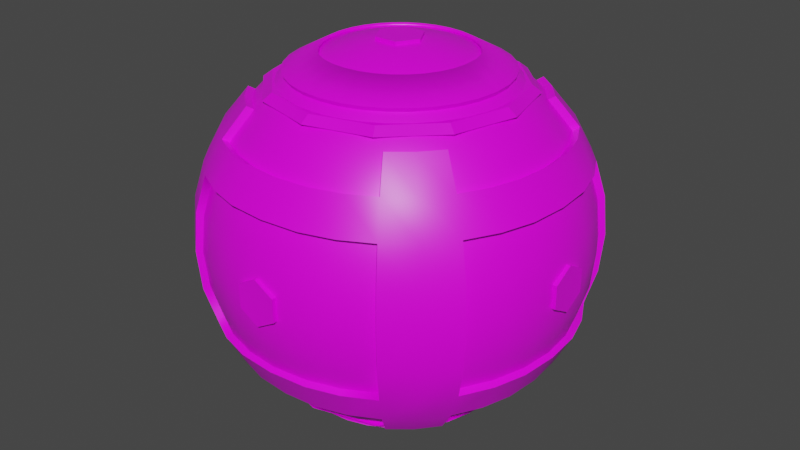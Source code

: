 # Source: ball.blend  (saved by Blender 2.93.21; exported with 4.5.12 LTS)
import bpy
from mathutils import Matrix  # noqa: F401  (used for matrix-valued properties, if any)

bpy.ops.wm.read_factory_settings(use_empty=True)
scene = bpy.context.scene
scene.name = 'Scene'

# ---- collections
col_collection = bpy.data.collections.new('Collection'); scene.collection.children.link(col_collection)

# ---- images (referenced by path relative to the original .blend; pixels are not part of the script)
import os
ASSET_DIR = os.environ.get("B2B_ASSET_DIR", "")  # directory of the original .blend (textures are referenced by path, not embedded)
HERE = os.path.dirname(os.path.abspath(__file__))  # packed textures are extracted next to this script under _unpacked/

def load_image(name, relpath, width, height, colorspace="sRGB"):
    """Load a texture the original file referenced (path relative to the .blend, or extracted next to this script)."""
    p = next((c for c in (os.path.join(HERE, relpath), os.path.join(ASSET_DIR, relpath)) if relpath and os.path.exists(c)), "")
    if p:
        img = bpy.data.images.load(p, check_existing=True)
        img.name = name
    else:  # same state as the original file: an image datablock whose file is absent (Cycles renders it pink)
        img = bpy.data.images.new(name, width, height)
        img.source = "FILE"
        img.filepath = "//" + (relpath or name)
    img.colorspace_settings.name = colorspace
    return img
img_uber_albedo_png = load_image('uber_albedo.png', 'uber_albedo.png', 1024, 1024, 'sRGB')

# ---- materials (node trees are filled in below, after node groups)
mat_material = bpy.data.materials.new('Material')
mat_material.alpha_threshold = 0.0
mat_material.use_transparent_shadow = False
mat_material.line_color = (0.0, 0.0, 0.0, 1.0)

# ---- material node trees
mat_material.use_nodes = True; mat_material.node_tree.nodes.clear()
_N = mat_material.node_tree.nodes; _L = mat_material.node_tree.links
n0 = _N.new('ShaderNodeOutputMaterial'); n0.name = 'Material Output'; n0.location = (300, 300)
n1 = _N.new('ShaderNodeBsdfPrincipled'); n1.name = 'Principled BSDF'; n1.location = (10, 300)
n1.distribution = 'GGX'
n1.subsurface_method = 'BURLEY'
n1.inputs[2].default_value = 0.4
n1.inputs[3].default_value = 1.45
n1.inputs[27].default_value = (0.0, 0.0, 0.0, 1.0)
n1.inputs[28].default_value = 1.0
n2 = _N.new('ShaderNodeTexImage'); n2.name = 'Image Texture'; n2.location = (-280, 280)
n2.image = img_uber_albedo_png
_L.new(n1.outputs[0], n0.inputs[0])
_L.new(n2.outputs[0], n1.inputs[0])
n0.is_active_output = True

# ---- world
world_world = bpy.data.worlds.new('World'); scene.world = world_world
world_world.use_nodes = True; world_world.node_tree.nodes.clear()
_N = world_world.node_tree.nodes; _L = world_world.node_tree.links
n0 = _N.new('ShaderNodeOutputWorld'); n0.name = 'World Output'; n0.location = (300, 300)
n1 = _N.new('ShaderNodeBackground'); n1.name = 'Background'; n1.location = (10, 300)
n1.inputs[0].default_value = (0.05088, 0.05088, 0.05088, 1.0)
_L.new(n1.outputs[0], n0.inputs[0])
n0.is_active_output = True
world_world.color = (0.05088, 0.05088, 0.05088)
world_world.use_sun_shadow = False
world_world.sun_shadow_jitter_overblur = 0.0

# ---- meshes
me_sphere = bpy.data.meshes.new('Sphere')
me_sphere.from_pydata([(-8.105e-07, -3.0, -1.311e-07), (-2.293e-07, -2.942, -0.5853), (-3.634e-07, -2.772, -1.148), (-1.399e-07, -2.494, -1.667), (1.283e-07, -2.121, -2.121), (-2.07e-07, -1.667, -2.494), (-5.816e-09, -1.148, -2.772), (-1.699e-08, -0.5853, -2.942), (-0.5853, -2.942, -1.311e-07), (-0.574, -2.886, -0.5853), (-0.5407, -2.718, -1.148), (-0.4866, -2.446, -1.667), (-0.4138, -2.081, -2.121), (-0.3252, -1.635, -2.494), (-0.224, -1.126, -2.772), (-0.1142, -0.574, -2.942), (-1.148, -2.772, -1.311e-07), (-1.126, -2.718, -0.5853), (-1.061, -2.561, -1.148), (-0.9546, -2.305, -1.667), (-0.8118, -1.96, -2.121), (-0.6378, -1.54, -2.494), (-0.4393, -1.061, -2.772), (-0.224, -0.5407, -2.942), (-1.667, -2.494, -1.311e-07), (-1.635, -2.446, -0.5853), (-1.54, -2.305, -1.148), (-1.386, -2.074, -1.667), (-1.179, -1.764, -2.121), (-0.926, -1.386, -2.494), (-0.6378, -0.9546, -2.772), (-0.3252, -0.4866, -2.942), (-2.121, -2.121, -1.311e-07), (-2.081, -2.081, -0.5853), (-1.96, -1.96, -1.148), (-1.764, -1.764, -1.667), (-1.5, -1.5, -2.121), (-1.179, -1.179, -2.494), (-0.8118, -0.8118, -2.772), (-0.4138, -0.4138, -2.942), (-2.494, -1.667, -1.311e-07), (-2.446, -1.635, -0.5853), (-2.305, -1.54, -1.148), (-2.074, -1.386, -1.667), (-1.764, -1.179, -2.121), (-1.386, -0.926, -2.494), (-0.9546, -0.6378, -2.772), (-0.4866, -0.3252, -2.942), (-2.772, -1.148, -1.311e-07), (-2.718, -1.126, -0.5853), (-2.561, -1.061, -1.148), (-2.305, -0.9546, -1.667), (-1.96, -0.8118, -2.121), (-1.54, -0.6378, -2.494), (-1.061, -0.4393, -2.772), (-0.5407, -0.224, -2.942), (-2.942, -0.5853, -1.311e-07), (-2.886, -0.574, -0.5853), (-2.718, -0.5407, -1.148), (-2.446, -0.4866, -1.667), (-2.081, -0.4138, -2.121), (-1.635, -0.3252, -2.494), (-1.126, -0.224, -2.772), (-0.574, -0.1142, -2.942), (-3.0, 1.207e-06, -1.311e-07), (-2.942, 2.686e-07, -0.5853), (-2.772, 4.027e-07, -1.148), (-2.494, -4.437e-08, -1.667), (-2.121, -2.232e-07, -2.121), (-1.667, 6.739e-08, -2.494), (-1.148, -1.338e-07, -2.772), (-0.5853, -1.561e-07, -2.942), (-1.228e-08, -2.122e-07, -3.0), (-3.634e-07, -2.772, -1.148), (-1.399e-07, -2.494, -1.667), (-0.5407, -2.718, -1.148), (-0.4866, -2.446, -1.667), (-1.061, -2.561, -1.148), (-0.9546, -2.305, -1.667), (-1.667, -2.494, -1.311e-07), (-1.635, -2.446, -0.5853), (-1.54, -2.305, -1.148), (-1.386, -2.074, -1.667), (-1.179, -1.764, -2.121), (-2.121, -2.121, -1.311e-07), (-2.081, -2.081, -0.5853), (-1.96, -1.96, -1.148), (-1.764, -1.764, -1.667), (-1.5, -1.5, -2.121), (-2.494, -1.667, -1.311e-07), (-2.446, -1.635, -0.5853), (-2.305, -1.54, -1.148), (-2.074, -1.386, -1.667), (-1.764, -1.179, -2.121), (-2.561, -1.061, -1.148), (-2.305, -0.9546, -1.667), (-2.718, -0.5407, -1.148), (-2.446, -0.4866, -1.667), (-2.772, 4.027e-07, -1.148), (-2.494, -4.437e-08, -1.667), (0.0, -2.845, -1.199), (0.0, -2.568, -1.718), (-0.614, -2.792, -1.199), (-0.5599, -2.52, -1.718), (-1.134, -2.634, -1.199), (-1.028, -2.378, -1.718), (-1.74, -2.568, 0.0), (-1.708, -2.52, -0.6362), (-1.613, -2.378, -1.199), (-1.459, -2.147, -1.718), (-1.252, -1.837, -2.172), (-2.195, -2.195, 0.0), (-2.154, -2.154, -0.6362), (-2.033, -2.033, -1.199), (-1.837, -1.837, -1.718), (-1.573, -1.573, -2.172), (-2.568, -1.74, 0.0), (-2.52, -1.708, -0.6362), (-2.378, -1.613, -1.199), (-2.147, -1.459, -1.718), (-1.837, -1.252, -2.172), (-2.634, -1.134, -1.199), (-2.378, -1.028, -1.718), (-2.792, -0.614, -1.199), (-2.52, -0.5599, -1.718), (-2.568, 0.0, -1.718), (-2.845, 0.0, -1.199), (-2.07e-07, -1.667, -2.494), (-5.816e-09, -1.148, -2.772), (-0.3252, -1.635, -2.494), (-0.224, -1.126, -2.772), (-0.6378, -1.54, -2.494), (-0.4393, -1.061, -2.772), (-0.926, -1.386, -2.494), (-0.6378, -0.9546, -2.772), (-1.179, -1.179, -2.494), (-0.8118, -0.8118, -2.772), (-1.386, -0.926, -2.494), (-0.9546, -0.6378, -2.772), (-1.54, -0.6378, -2.494), (-1.061, -0.4393, -2.772), (-1.635, -0.3252, -2.494), (-1.126, -0.224, -2.772), (-1.667, 6.739e-08, -2.494), (-1.148, -1.338e-07, -2.772), (0.0, -1.687, -2.554), (0.0, -1.168, -2.831), (-0.3456, -1.655, -2.554), (-0.2444, -1.146, -2.831), (-0.6583, -1.56, -2.554), (-0.4598, -1.081, -2.831), (-0.9464, -1.406, -2.554), (-0.6583, -0.975, -2.831), (-1.199, -1.199, -2.554), (-0.8322, -0.8322, -2.831), (-1.406, -0.9464, -2.554), (-0.975, -0.6583, -2.831), (-1.56, -0.6583, -2.554), (-1.081, -0.4598, -2.831), (-1.655, -0.3456, -2.554), (-1.146, -0.2444, -2.831), (-1.168, 0.0, -2.831), (-1.687, 0.0, -2.554)], [], [(6, 5, 13, 14), (7, 6, 14, 15), (72, 7, 15), (1, 0, 8, 9), (2, 1, 9, 10), (3, 2, 10, 11), (4, 3, 11, 12), (5, 4, 12, 13), (10, 9, 17, 18), (11, 10, 18, 19), (12, 11, 19, 20), (13, 12, 20, 21), (14, 13, 21, 22), (15, 14, 22, 23), (72, 15, 23), (9, 8, 16, 17), (22, 21, 29, 30), (23, 22, 30, 31), (72, 23, 31), (17, 16, 24, 25), (18, 17, 25, 26), (19, 18, 26, 27), (20, 19, 27, 28), (21, 20, 28, 29), (27, 26, 34, 35), (28, 27, 35, 36), (29, 28, 36, 37), (30, 29, 37, 38), (31, 30, 38, 39), (72, 31, 39), (25, 24, 32, 33), (26, 25, 33, 34), (39, 38, 46, 47), (72, 39, 47), (33, 32, 40, 41), (34, 33, 41, 42), (35, 34, 42, 43), (36, 35, 43, 44), (37, 36, 44, 45), (38, 37, 45, 46), (43, 42, 50, 51), (44, 43, 51, 52), (45, 44, 52, 53), (46, 45, 53, 54), (47, 46, 54, 55), (72, 47, 55), (41, 40, 48, 49), (42, 41, 49, 50), (55, 54, 62, 63), (72, 55, 63), (49, 48, 56, 57), (50, 49, 57, 58), (51, 50, 58, 59), (52, 51, 59, 60), (53, 52, 60, 61), (54, 53, 61, 62), (60, 59, 67, 68), (61, 60, 68, 69), (62, 61, 69, 70), (63, 62, 70, 71), (72, 63, 71), (57, 56, 64, 65), (58, 57, 65, 66), (59, 58, 66, 67), (74, 76, 75, 73), (76, 78, 77, 75), (78, 82, 81, 77), (82, 87, 86, 81), (83, 88, 87, 82), (80, 85, 84, 79), (81, 86, 85, 80), (85, 90, 89, 84), (86, 91, 90, 85), (87, 92, 91, 86), (88, 93, 92, 87), (92, 95, 94, 91), (95, 97, 96, 94), (97, 99, 98, 96), (101, 100, 102, 103), (103, 102, 104, 105), (105, 104, 108, 109), (109, 108, 113, 114), (110, 109, 114, 115), (107, 106, 111, 112), (108, 107, 112, 113), (112, 111, 116, 117), (113, 112, 117, 118), (114, 113, 118, 119), (115, 114, 119, 120), (119, 118, 121, 122), (122, 121, 123, 124), (124, 123, 126, 125), (90, 91, 118, 117), (99, 97, 124, 125), (96, 98, 126, 123), (73, 75, 102, 100), (95, 92, 119, 122), (83, 82, 109, 110), (92, 93, 120, 119), (76, 74, 101, 103), (91, 94, 121, 118), (77, 81, 108, 104), (88, 83, 110, 115), (82, 78, 105, 109), (75, 77, 104, 102), (94, 96, 123, 121), (78, 76, 103, 105), (97, 95, 122, 124), (80, 79, 106, 107), (89, 90, 117, 116), (93, 88, 115, 120), (81, 80, 107, 108), (128, 130, 129, 127), (130, 132, 131, 129), (132, 134, 133, 131), (134, 136, 135, 133), (136, 138, 137, 135), (138, 140, 139, 137), (140, 142, 141, 139), (142, 144, 143, 141), (146, 145, 147, 148), (148, 147, 149, 150), (150, 149, 151, 152), (152, 151, 153, 154), (154, 153, 155, 156), (156, 155, 157, 158), (158, 157, 159, 160), (160, 159, 162, 161), (131, 133, 151, 149), (144, 142, 160, 161), (130, 128, 146, 148), (137, 139, 157, 155), (127, 129, 147, 145), (140, 138, 156, 158), (133, 135, 153, 151), (136, 134, 152, 154), (129, 131, 149, 147), (142, 140, 158, 160), (132, 130, 148, 150), (139, 141, 159, 157), (138, 136, 154, 156), (135, 137, 155, 153), (134, 132, 150, 152), (141, 143, 162, 159)])
me_sphere.polygons.foreach_set('use_smooth', [True] * 144)
_k = set([(73, 75), (74, 76), (75, 77), (76, 78), (77, 81), (78, 82), (79, 80), (80, 81), (82, 83), (82, 109), (83, 88), (83, 110), (88, 93), (89, 90), (90, 91), (91, 94), (91, 118), (92, 93), (92, 95), (92, 119), (93, 120), (94, 96), (95, 97), (96, 98), (97, 99), (100, 102), (101, 103), (102, 104), (103, 105), (104, 108), (105, 109), (106, 107), (107, 108), (109, 110), (110, 115), (115, 120), (116, 117), (117, 118), (118, 121), (119, 120), (119, 122), (121, 123), (122, 124), (123, 126), (124, 125), (127, 129), (129, 131), (131, 133), (133, 135), (135, 137), (137, 139), (139, 141), (141, 143), (145, 147), (147, 149), (149, 151), (151, 153), (153, 155), (155, 157), (157, 159), (159, 162)])
me_sphere.attributes.new('sharp_edge', 'BOOLEAN', 'EDGE').data.foreach_set('value', [ (min(e.vertices), max(e.vertices)) in _k for e in me_sphere.edges])
_uv = me_sphere.uv_layers.new(name='UVMap')
_uv.uv.foreach_set('vector', [0.00446, 0.9728, 0.00446, 0.9728, 0.004463, 0.9728, 0.004463, 0.9728, 0.00446, 0.9728, 0.00446, 0.9728, 0.004463, 0.9728, 0.004463, 0.9728, 0.004462, 0.9728, 0.00446, 0.9728, 0.004463, 0.9728, 0.00446, 0.9728, 0.00446, 0.9728, 0.004463, 0.9728, 0.004463, 0.9728, 0.00446, 0.9728, 0.00446, 0.9728, 0.004463, 0.9728, 0.004463, 0.9728, 0.00446, 0.9728, 0.00446, 0.9728, 0.004463, 0.9728, 0.004463, 0.9728, 0.00446, 0.9728, 0.00446, 0.9728, 0.004463, 0.9728, 0.004463, 0.9728, 0.00446, 0.9728, 0.00446, 0.9728, 0.004463, 0.9728, 0.004463, 0.9728, 0.004463, 0.9728, 0.004463, 0.9728, 0.004466, 0.9728, 0.004466, 0.9728, 0.004463, 0.9728, 0.004463, 0.9728, 0.004466, 0.9728, 0.004466, 0.9728, 0.004463, 0.9728, 0.004463, 0.9728, 0.004466, 0.9728, 0.004466, 0.9728, 0.004463, 0.9728, 0.004463, 0.9728, 0.004466, 0.9728, 0.004466, 0.9728, 0.004463, 0.9728, 0.004463, 0.9728, 0.004466, 0.9728, 0.004466, 0.9728, 0.004463, 0.9728, 0.004463, 0.9728, 0.004466, 0.9728, 0.004466, 0.9728, 0.004464, 0.9728, 0.004463, 0.9728, 0.004466, 0.9728, 0.004463, 0.9728, 0.004463, 0.9728, 0.004466, 0.9728, 0.004466, 0.9728, 0.004466, 0.9728, 0.004466, 0.9728, 0.004469, 0.9728, 0.004469, 0.9728, 0.004466, 0.9728, 0.004466, 0.9728, 0.004469, 0.9728, 0.004469, 0.9728, 0.004467, 0.9728, 0.004466, 0.9728, 0.004469, 0.9728, 0.004466, 0.9728, 0.004466, 0.9728, 0.004469, 0.9728, 0.004469, 0.9728, 0.004466, 0.9728, 0.004466, 0.9728, 0.004469, 0.9728, 0.004469, 0.9728, 0.004466, 0.9728, 0.004466, 0.9728, 0.004469, 0.9728, 0.004469, 0.9728, 0.004466, 0.9728, 0.004466, 0.9728, 0.004469, 0.9728, 0.004469, 0.9728, 0.004466, 0.9728, 0.004466, 0.9728, 0.004469, 0.9728, 0.004469, 0.9728, 0.004469, 0.9728, 0.004469, 0.9728, 0.004472, 0.9728, 0.004472, 0.9728, 0.004469, 0.9728, 0.004469, 0.9728, 0.004472, 0.9728, 0.004472, 0.9728, 0.004469, 0.9728, 0.004469, 0.9728, 0.004472, 0.9728, 0.004472, 0.9728, 0.004469, 0.9728, 0.004469, 0.9728, 0.004472, 0.9728, 0.004472, 0.9728, 0.004469, 0.9728, 0.004469, 0.9728, 0.004472, 0.9728, 0.004472, 0.9728, 0.00447, 0.9728, 0.004469, 0.9728, 0.004472, 0.9728, 0.004469, 0.9728, 0.004469, 0.9728, 0.004472, 0.9728, 0.004472, 0.9728, 0.004469, 0.9728, 0.004469, 0.9728, 0.004472, 0.9728, 0.004472, 0.9728, 0.004472, 0.9728, 0.004472, 0.9728, 0.004474, 0.9728, 0.004474, 0.9728, 0.004473, 0.9728, 0.004472, 0.9728, 0.004474, 0.9728, 0.004472, 0.9728, 0.004472, 0.9728, 0.004474, 0.9728, 0.004474, 0.9728, 0.004472, 0.9728, 0.004472, 0.9728, 0.004474, 0.9728, 0.004474, 0.9728, 0.004472, 0.9728, 0.004472, 0.9728, 0.004474, 0.9728, 0.004474, 0.9728, 0.004472, 0.9728, 0.004472, 0.9728, 0.004474, 0.9728, 0.004474, 0.9728, 0.004472, 0.9728, 0.004472, 0.9728, 0.004474, 0.9728, 0.004474, 0.9728, 0.004472, 0.9728, 0.004472, 0.9728, 0.004474, 0.9728, 0.004474, 0.9728, 0.004474, 0.9728, 0.004474, 0.9728, 0.004477, 0.9728, 0.004477, 0.9728, 0.004474, 0.9728, 0.004474, 0.9728, 0.004477, 0.9728, 0.004477, 0.9728, 0.004474, 0.9728, 0.004474, 0.9728, 0.004477, 0.9728, 0.004477, 0.9728, 0.004474, 0.9728, 0.004474, 0.9728, 0.004477, 0.9728, 0.004477, 0.9728, 0.004474, 0.9728, 0.004474, 0.9728, 0.004477, 0.9728, 0.004477, 0.9728, 0.004476, 0.9728, 0.004474, 0.9728, 0.004477, 0.9728, 0.004474, 0.9728, 0.004474, 0.9728, 0.004477, 0.9728, 0.004477, 0.9728, 0.004474, 0.9728, 0.004474, 0.9728, 0.004477, 0.9728, 0.004477, 0.9728, 0.004477, 0.9728, 0.004477, 0.9728, 0.00448, 0.9728, 0.00448, 0.9728, 0.004479, 0.9728, 0.004477, 0.9728, 0.00448, 0.9728, 0.004477, 0.9728, 0.004477, 0.9728, 0.00448, 0.9728, 0.00448, 0.9728, 0.004477, 0.9728, 0.004477, 0.9728, 0.00448, 0.9728, 0.00448, 0.9728, 0.004477, 0.9728, 0.004477, 0.9728, 0.00448, 0.9728, 0.00448, 0.9728, 0.004477, 0.9728, 0.004477, 0.9728, 0.00448, 0.9728, 0.00448, 0.9728, 0.004477, 0.9728, 0.004477, 0.9728, 0.00448, 0.9728, 0.00448, 0.9728, 0.004477, 0.9728, 0.004477, 0.9728, 0.00448, 0.9728, 0.00448, 0.9728, 0.00448, 0.9728, 0.00448, 0.9728, 0.004483, 0.9728, 0.004483, 0.9728, 0.00448, 0.9728, 0.00448, 0.9728, 0.004483, 0.9728, 0.004483, 0.9728, 0.00448, 0.9728, 0.00448, 0.9728, 0.004483, 0.9728, 0.004483, 0.9728, 0.00448, 0.9728, 0.00448, 0.9728, 0.004483, 0.9728, 0.004483, 0.9728, 0.004482, 0.9728, 0.00448, 0.9728, 0.004483, 0.9728, 0.00448, 0.9728, 0.00448, 0.9728, 0.004483, 0.9728, 0.004483, 0.9728, 0.00448, 0.9728, 0.00448, 0.9728, 0.004483, 0.9728, 0.004483, 0.9728, 0.00448, 0.9728, 0.00448, 0.9728, 0.004483, 0.9728, 0.004483, 0.9728, 0.004387, 0.9486, 0.00439, 0.9486, 0.00439, 0.9486, 0.004387, 0.9486, 0.00439, 0.9486, 0.004393, 0.9486, 0.004393, 0.9486, 0.00439, 0.9486, 0.004393, 0.9486, 0.004396, 0.9486, 0.004396, 0.9486, 0.004393, 0.9486, 0.004396, 0.9486, 0.004398, 0.9486, 0.004398, 0.9486, 0.004396, 0.9486, 0.004396, 0.9486, 0.004398, 0.9486, 0.004398, 0.9486, 0.004396, 0.9486, 0.004396, 0.9486, 0.004398, 0.9486, 0.004398, 0.9486, 0.004396, 0.9486, 0.004396, 0.9486, 0.004398, 0.9486, 0.004398, 0.9486, 0.004396, 0.9486, 0.004398, 0.9486, 0.004401, 0.9486, 0.004401, 0.9486, 0.004398, 0.9486, 0.004398, 0.9486, 0.004401, 0.9486, 0.004401, 0.9486, 0.004398, 0.9486, 0.004398, 0.9486, 0.004401, 0.9486, 0.004401, 0.9486, 0.004398, 0.9486, 0.004398, 0.9486, 0.004401, 0.9486, 0.004401, 0.9486, 0.004398, 0.9486, 0.004401, 0.9486, 0.004404, 0.9486, 0.004404, 0.9486, 0.004401, 0.9486, 0.004404, 0.9486, 0.004407, 0.9486, 0.004407, 0.9486, 0.004404, 0.9486, 0.004407, 0.9486, 0.00441, 0.9486, 0.00441, 0.9486, 0.004407, 0.9486, 0.004387, 0.9486, 0.004387, 0.9486, 0.00439, 0.9486, 0.00439, 0.9486, 0.00439, 0.9486, 0.00439, 0.9486, 0.004393, 0.9486, 0.004393, 0.9486, 0.004393, 0.9486, 0.004393, 0.9486, 0.004396, 0.9486, 0.004396, 0.9486, 0.004396, 0.9486, 0.004396, 0.9486, 0.004398, 0.9486, 0.004398, 0.9486, 0.004396, 0.9486, 0.004396, 0.9486, 0.004398, 0.9486, 0.004398, 0.9486, 0.004396, 0.9486, 0.004396, 0.9486, 0.004398, 0.9486, 0.004398, 0.9486, 0.004396, 0.9486, 0.004396, 0.9486, 0.004398, 0.9486, 0.004398, 0.9486, 0.004398, 0.9486, 0.004398, 0.9486, 0.004401, 0.9486, 0.004401, 0.9486, 0.004398, 0.9486, 0.004398, 0.9486, 0.004401, 0.9486, 0.004401, 0.9486, 0.004398, 0.9486, 0.004398, 0.9486, 0.004401, 0.9486, 0.004401, 0.9486, 0.004398, 0.9486, 0.004398, 0.9486, 0.004401, 0.9486, 0.004401, 0.9486, 0.004401, 0.9486, 0.004401, 0.9486, 0.004404, 0.9486, 0.004404, 0.9486, 0.004404, 0.9486, 0.004404, 0.9486, 0.004407, 0.9486, 0.004407, 0.9486, 0.004407, 0.9486, 0.004407, 0.9486, 0.00441, 0.9486, 0.00441, 0.9486, 0.004401, 0.9486, 0.004401, 0.9486, 0.004401, 0.9486, 0.004401, 0.9486, 0.00441, 0.9486, 0.004407, 0.9486, 0.004407, 0.9486, 0.00441, 0.9486, 0.004407, 0.9486, 0.00441, 0.9486, 0.00441, 0.9486, 0.004407, 0.9486, 0.004387, 0.9486, 0.00439, 0.9486, 0.00439, 0.9486, 0.004387, 0.9486, 0.004404, 0.9486, 0.004401, 0.9486, 0.004401, 0.9486, 0.004404, 0.9486, 0.004396, 0.9486, 0.004396, 0.9486, 0.004396, 0.9486, 0.004396, 0.9486, 0.004401, 0.9486, 0.004401, 0.9486, 0.004401, 0.9486, 0.004401, 0.9486, 0.00439, 0.9486, 0.004387, 0.9486, 0.004387, 0.9486, 0.00439, 0.9486, 0.004401, 0.9486, 0.004404, 0.9486, 0.004404, 0.9486, 0.004401, 0.9486, 0.004393, 0.9486, 0.004396, 0.9486, 0.004396, 0.9486, 0.004393, 0.9486, 0.004398, 0.9486, 0.004396, 0.9486, 0.004396, 0.9486, 0.004398, 0.9486, 0.004396, 0.9486, 0.004393, 0.9486, 0.004393, 0.9486, 0.004396, 0.9486, 0.00439, 0.9486, 0.004393, 0.9486, 0.004393, 0.9486, 0.00439, 0.9486, 0.004404, 0.9486, 0.004407, 0.9486, 0.004407, 0.9486, 0.004404, 0.9486, 0.004393, 0.9486, 0.00439, 0.9486, 0.00439, 0.9486, 0.004393, 0.9486, 0.004407, 0.9486, 0.004404, 0.9486, 0.004404, 0.9486, 0.004407, 0.9486, 0.004396, 0.9486, 0.004396, 0.9486, 0.004396, 0.9486, 0.004396, 0.9486, 0.004401, 0.9486, 0.004401, 0.9486, 0.004401, 0.9486, 0.004401, 0.9486, 0.004401, 0.9486, 0.004398, 0.9486, 0.004398, 0.9486, 0.004401, 0.9486, 0.004396, 0.9486, 0.004396, 0.9486, 0.004396, 0.9486, 0.004396, 0.9486, 0.004387, 0.9486, 0.00439, 0.9486, 0.00439, 0.9486, 0.004387, 0.9486, 0.00439, 0.9486, 0.004393, 0.9486, 0.004393, 0.9486, 0.00439, 0.9486, 0.004393, 0.9486, 0.004396, 0.9486, 0.004396, 0.9486, 0.004393, 0.9486, 0.004396, 0.9486, 0.004398, 0.9486, 0.004398, 0.9486, 0.004396, 0.9486, 0.004398, 0.9486, 0.004401, 0.9486, 0.004401, 0.9486, 0.004398, 0.9486, 0.004401, 0.9486, 0.004404, 0.9486, 0.004404, 0.9486, 0.004401, 0.9486, 0.004404, 0.9486, 0.004407, 0.9486, 0.004407, 0.9486, 0.004404, 0.9486, 0.004407, 0.9486, 0.00441, 0.9486, 0.00441, 0.9486, 0.004407, 0.9486, 0.004387, 0.9486, 0.004387, 0.9486, 0.00439, 0.9486, 0.00439, 0.9486, 0.00439, 0.9486, 0.00439, 0.9486, 0.004393, 0.9486, 0.004393, 0.9486, 0.004393, 0.9486, 0.004393, 0.9486, 0.004396, 0.9486, 0.004396, 0.9486, 0.004396, 0.9486, 0.004396, 0.9486, 0.004398, 0.9486, 0.004398, 0.9486, 0.004398, 0.9486, 0.004398, 0.9486, 0.004401, 0.9486, 0.004401, 0.9486, 0.004401, 0.9486, 0.004401, 0.9486, 0.004404, 0.9486, 0.004404, 0.9486, 0.004404, 0.9486, 0.004404, 0.9486, 0.004407, 0.9486, 0.004407, 0.9486, 0.004407, 0.9486, 0.004407, 0.9486, 0.00441, 0.9486, 0.00441, 0.9486, 0.004393, 0.9486, 0.004396, 0.9486, 0.004396, 0.9486, 0.004393, 0.9486, 0.00441, 0.9486, 0.004407, 0.9486, 0.004407, 0.9486, 0.00441, 0.9486, 0.00439, 0.9486, 0.004387, 0.9486, 0.004387, 0.9486, 0.00439, 0.9486, 0.004401, 0.9486, 0.004404, 0.9486, 0.004404, 0.9486, 0.004401, 0.9486, 0.004387, 0.9486, 0.00439, 0.9486, 0.00439, 0.9486, 0.004387, 0.9486, 0.004404, 0.9486, 0.004401, 0.9486, 0.004401, 0.9486, 0.004404, 0.9486, 0.004396, 0.9486, 0.004398, 0.9486, 0.004398, 0.9486, 0.004396, 0.9486, 0.004398, 0.9486, 0.004396, 0.9486, 0.004396, 0.9486, 0.004398, 0.9486, 0.00439, 0.9486, 0.004393, 0.9486, 0.004393, 0.9486, 0.00439, 0.9486, 0.004407, 0.9486, 0.004404, 0.9486, 0.004404, 0.9486, 0.004407, 0.9486, 0.004393, 0.9486, 0.00439, 0.9486, 0.00439, 0.9486, 0.004393, 0.9486, 0.004404, 0.9486, 0.004407, 0.9486, 0.004407, 0.9486, 0.004404, 0.9486, 0.004401, 0.9486, 0.004398, 0.9486, 0.004398, 0.9486, 0.004401, 0.9486, 0.004398, 0.9486, 0.004401, 0.9486, 0.004401, 0.9486, 0.004398, 0.9486, 0.004396, 0.9486, 0.004393, 0.9486, 0.004393, 0.9486, 0.004396, 0.9486, 0.004407, 0.9486, 0.00441, 0.9486, 0.00441, 0.9486, 0.004407, 0.9486])
me_sphere.materials.append(mat_material)
me_sphere.use_remesh_fix_poles = True
me_sphere.use_remesh_preserve_attributes = False
me_sphere.update()
me_sphere_001 = bpy.data.meshes.new('Sphere.001')
me_sphere_001.from_pydata([(-7.534e-06, 2.774, -0.3687), (0.3193, 2.774, 0.1844), (6.689e-06, 2.774, 0.3687), (-0.3193, 2.774, -0.1844), (-0.3193, 2.774, 0.1844), (-0.3193, 3.02, 0.1844), (-0.3193, 3.02, -0.1844), (1.562e-05, 3.02, 0.3687), (1.397e-06, 3.02, -0.3687), (0.3193, 3.02, -0.1844), (0.3194, 3.02, 0.1844), (3.02, -0.3194, 0.1844), (3.02, -0.3193, -0.1844), (3.02, -1.176e-06, -0.3687), (3.02, -1.539e-05, 0.3687), (3.02, 0.3193, -0.1844), (3.02, 0.3193, 0.1844), (2.774, 0.3193, 0.1844), (2.774, 0.3193, -0.1844), (2.774, -6.574e-06, 0.3687), (2.774, -0.3193, 0.1844), (2.774, 7.645e-06, -0.3687), (2.774, -0.3193, -0.1844), (-2.774, 0.3193, -0.1844), (-2.774, -7.226e-06, -0.3687), (-2.774, 0.3193, 0.1844), (-2.774, 6.993e-06, 0.3687), (-2.774, -0.3193, -0.1844), (-2.774, -0.3193, 0.1844), (-3.02, -0.3193, 0.1844), (-3.02, -0.3193, -0.1844), (-3.02, 1.585e-05, 0.3687), (-3.02, 1.632e-06, -0.3687), (-3.02, 0.3193, -0.1844), (-3.02, 0.3194, 0.1844), (-0.3194, -3.02, 0.1844), (-0.3193, -3.02, -0.1844), (-1.853e-06, -3.02, -0.3687), (-1.608e-05, -3.02, 0.3687), (0.3193, -3.02, -0.1844), (0.3193, -3.02, 0.1844), (0.3193, -2.774, 0.1844), (0.3193, -2.774, -0.1844), (-7.108e-06, -2.774, 0.3687), (-0.3193, -2.774, 0.1844), (7.115e-06, -2.774, -0.3687), (-0.3193, -2.774, -0.1844), (0.3193, 2.774, -0.1844), (-0.1844, 0.3193, 2.774), (-0.3687, -7.648e-06, 2.774), (0.1844, 0.3193, 2.774), (0.3687, 6.669e-06, 2.774), (-0.1844, -0.3193, 2.774), (0.1844, -0.3193, 2.774), (0.1844, -0.3193, 3.02), (-0.1844, -0.3193, 3.02), (0.3687, 1.549e-05, 3.02), (-0.3687, 1.176e-06, 3.02), (-0.1844, 0.3193, 3.02), (0.1844, 0.3194, 3.02), (0.1844, 0.3193, -2.774), (0.3687, -6.902e-06, -2.774), (-0.1844, 0.3193, -2.774), (-0.3687, 7.415e-06, -2.774), (0.1844, -0.3193, -2.774), (-0.1844, -0.3193, -2.774), (-0.1844, -0.3193, -3.02), (0.1844, -0.3193, -3.02), (-0.3687, 1.631e-05, -3.02), (0.3687, 1.988e-06, -3.02), (0.1844, 0.3193, -3.02), (-0.1844, 0.3194, -3.02), (1.756, 1.014, 2.279), (-1.756, 1.014, 2.278), (1.975e-05, -2.028, 2.279), (1.756, -1.014, 2.279), (-1.756, -1.014, 2.279), (-5.839e-05, 2.028, 2.278), (1.014, -1.756, 2.279), (-1.014, -1.756, 2.279), (2.028, 7.314e-05, 2.279), (-2.028, -4.997e-06, 2.278), (-1.014, 1.756, 2.278), (1.014, 1.756, 2.278), (1.884, 7.078e-05, 2.387), (1.632, -0.942, 2.387), (-5.583e-05, 1.884, 2.387), (0.942, 1.632, 2.387), (-1.632, -0.9421, 2.387), (-1.884, -1.824e-06, 2.387), (-0.9421, -1.632, 2.387), (-1.632, 0.9421, 2.387), (1.632, 0.9422, 2.387), (0.9421, -1.632, 2.387), (1.677e-05, -1.884, 2.387), (-0.9421, 1.632, 2.387), (1.756, -1.014, -2.279), (-1.756, -1.014, -2.278), (1.975e-05, 2.028, -2.279), (1.756, 1.014, -2.279), (-1.756, 1.014, -2.279), (-5.839e-05, -2.028, -2.278), (1.014, 1.756, -2.279), (-1.014, 1.756, -2.279), (2.028, -7.28e-05, -2.279), (-2.028, 5.341e-06, -2.278), (-1.014, -1.756, -2.278), (1.014, -1.756, -2.278), (1.884, -7.041e-05, -2.387), (1.632, 0.942, -2.387), (-5.583e-05, -1.884, -2.387), (0.942, -1.632, -2.387), (-1.632, 0.9421, -2.387), (-1.884, 2.185e-06, -2.387), (-0.9421, 1.632, -2.387), (-1.632, -0.9421, -2.387), (1.632, -0.9422, -2.387), (0.9421, 1.632, -2.387), (1.677e-05, 1.884, -2.387), (-0.9421, -1.632, -2.387)], [], [(2, 1, 10, 7), (27, 24, 23, 25, 26, 28), (21, 18, 15, 13), (15, 16, 14, 11, 12, 13), (1, 47, 9, 10), (27, 28, 29, 30), (19, 20, 11, 14), (4, 2, 7, 5), (22, 21, 13, 12), (18, 21, 22, 20, 19, 17), (24, 27, 30, 32), (41, 43, 38, 40), (30, 29, 31, 34, 33, 32), (23, 24, 32, 33), (25, 23, 33, 34), (26, 25, 34, 31), (28, 26, 31, 29), (43, 44, 35, 38), (44, 46, 36, 35), (20, 22, 12, 11), (18, 17, 16, 15), (46, 45, 37, 36), (39, 40, 38, 35, 36, 37), (45, 42, 39, 37), (42, 41, 40, 39), (17, 19, 14, 16), (42, 45, 46, 44, 43, 41), (47, 0, 8, 9), (6, 5, 7, 10, 9, 8), (0, 3, 6, 8), (3, 4, 5, 6), (3, 0, 47, 1, 2, 4), (52, 49, 48, 50, 51, 53), (52, 53, 54, 55), (49, 52, 55, 57), (55, 54, 56, 59, 58, 57), (48, 49, 57, 58), (50, 48, 58, 59), (51, 50, 59, 56), (53, 51, 56, 54), (64, 61, 60, 62, 63, 65), (64, 65, 66, 67), (61, 64, 67, 69), (67, 66, 68, 71, 70, 69), (60, 61, 69, 70), (62, 60, 70, 71), (63, 62, 71, 68), (65, 63, 68, 66), (80, 75, 78, 74, 79, 76, 81, 73, 82, 77, 83, 72), (84, 92, 87, 86, 95, 91, 89, 88, 90, 94, 93, 85), (76, 79, 90, 88), (82, 73, 91, 95), (75, 80, 84, 85), (78, 75, 85, 93), (73, 81, 89, 91), (80, 72, 92, 84), (83, 77, 86, 87), (79, 74, 94, 90), (72, 83, 87, 92), (81, 76, 88, 89), (77, 82, 95, 86), (74, 78, 93, 94), (104, 99, 102, 98, 103, 100, 105, 97, 106, 101, 107, 96), (108, 116, 111, 110, 119, 115, 113, 112, 114, 118, 117, 109), (100, 103, 114, 112), (106, 97, 115, 119), (99, 104, 108, 109), (102, 99, 109, 117), (97, 105, 113, 115), (104, 96, 116, 108), (107, 101, 110, 111), (103, 98, 118, 114), (96, 107, 111, 116), (105, 100, 112, 113), (101, 106, 119, 110), (98, 102, 117, 118)])
_uv = me_sphere_001.uv_layers.new(name='UVMap')
_uv.uv.foreach_set('vector', [0.002925, 0.9811, 0.002925, 0.9811, 0.002925, 0.9811, 0.002925, 0.9811, 0.002922, 0.9811, 0.002923, 0.9811, 0.002925, 0.9811, 0.002925, 0.9811, 0.002925, 0.9811, 0.002922, 0.9811, 0.002923, 0.9811, 0.002922, 0.9811, 0.002922, 0.9811, 0.002923, 0.9811, 0.002922, 0.9811, 0.002922, 0.9811, 0.002925, 0.9811, 0.002925, 0.9811, 0.002925, 0.9811, 0.002923, 0.9811, 0.002925, 0.9811, 0.002925, 0.9811, 0.002925, 0.9811, 0.002925, 0.9811, 0.002922, 0.9811, 0.002922, 0.9811, 0.002922, 0.9811, 0.002922, 0.9811, 0.002925, 0.9811, 0.002925, 0.9811, 0.002925, 0.9811, 0.002925, 0.9811, 0.002922, 0.9811, 0.002925, 0.9811, 0.002925, 0.9811, 0.002922, 0.9811, 0.002925, 0.9811, 0.002923, 0.9811, 0.002923, 0.9811, 0.002925, 0.9811, 0.002922, 0.9811, 0.002923, 0.9811, 0.002925, 0.9811, 0.002925, 0.9811, 0.002925, 0.9811, 0.002922, 0.9811, 0.002923, 0.9811, 0.002922, 0.9811, 0.002922, 0.9811, 0.002923, 0.9811, 0.002922, 0.9811, 0.002925, 0.9811, 0.002925, 0.9811, 0.002922, 0.9811, 0.002922, 0.9811, 0.002922, 0.9811, 0.002925, 0.9811, 0.002925, 0.9811, 0.002925, 0.9811, 0.002923, 0.9811, 0.002925, 0.9811, 0.002923, 0.9811, 0.002923, 0.9811, 0.002925, 0.9811, 0.002925, 0.9811, 0.002925, 0.9811, 0.002925, 0.9811, 0.002925, 0.9811, 0.002925, 0.9811, 0.002925, 0.9811, 0.002925, 0.9811, 0.002925, 0.9811, 0.002922, 0.9811, 0.002925, 0.9811, 0.002925, 0.9811, 0.002922, 0.9811, 0.002925, 0.9811, 0.002925, 0.9811, 0.002925, 0.9811, 0.002925, 0.9811, 0.002925, 0.9811, 0.002925, 0.9811, 0.002925, 0.9811, 0.002925, 0.9811, 0.002925, 0.9811, 0.002925, 0.9811, 0.002925, 0.9811, 0.002925, 0.9811, 0.002922, 0.9811, 0.002922, 0.9811, 0.002922, 0.9811, 0.002922, 0.9811, 0.002925, 0.9811, 0.002923, 0.9811, 0.002923, 0.9811, 0.002925, 0.9811, 0.002922, 0.9811, 0.002922, 0.9811, 0.002925, 0.9811, 0.002925, 0.9811, 0.002925, 0.9811, 0.002923, 0.9811, 0.002923, 0.9811, 0.002922, 0.9811, 0.002922, 0.9811, 0.002923, 0.9811, 0.002922, 0.9811, 0.002922, 0.9811, 0.002922, 0.9811, 0.002922, 0.9811, 0.002922, 0.9811, 0.002925, 0.9811, 0.002925, 0.9811, 0.002922, 0.9811, 0.002922, 0.9811, 0.002923, 0.9811, 0.002925, 0.9811, 0.002925, 0.9811, 0.002925, 0.9811, 0.002922, 0.9811, 0.002925, 0.9811, 0.002923, 0.9811, 0.002923, 0.9811, 0.002925, 0.9811, 0.002922, 0.9811, 0.002922, 0.9811, 0.002925, 0.9811, 0.002925, 0.9811, 0.002925, 0.9811, 0.002923, 0.9811, 0.002923, 0.9811, 0.002922, 0.9811, 0.002922, 0.9811, 0.002923, 0.9811, 0.002922, 0.9811, 0.002922, 0.9811, 0.002922, 0.9811, 0.002922, 0.9811, 0.002922, 0.9811, 0.002923, 0.9811, 0.002925, 0.9811, 0.002925, 0.9811, 0.002925, 0.9811, 0.002922, 0.9811, 0.002922, 0.9811, 0.002923, 0.9811, 0.002925, 0.9811, 0.002925, 0.9811, 0.002925, 0.9811, 0.002922, 0.9811, 0.002922, 0.9811, 0.002922, 0.9811, 0.002922, 0.9811, 0.002922, 0.9811, 0.002923, 0.9811, 0.002922, 0.9811, 0.002922, 0.9811, 0.002923, 0.9811, 0.002922, 0.9811, 0.002922, 0.9811, 0.002925, 0.9811, 0.002925, 0.9811, 0.002925, 0.9811, 0.002923, 0.9811, 0.002925, 0.9811, 0.002923, 0.9811, 0.002923, 0.9811, 0.002925, 0.9811, 0.002925, 0.9811, 0.002925, 0.9811, 0.002925, 0.9811, 0.002925, 0.9811, 0.002925, 0.9811, 0.002925, 0.9811, 0.002925, 0.9811, 0.002925, 0.9811, 0.002922, 0.9811, 0.002925, 0.9811, 0.002925, 0.9811, 0.002922, 0.9811, 0.002922, 0.9811, 0.002923, 0.9811, 0.002925, 0.9811, 0.002925, 0.9811, 0.002925, 0.9811, 0.002922, 0.9811, 0.002922, 0.9811, 0.002922, 0.9811, 0.002922, 0.9811, 0.002922, 0.9811, 0.002923, 0.9811, 0.002922, 0.9811, 0.002922, 0.9811, 0.002923, 0.9811, 0.002922, 0.9811, 0.002922, 0.9811, 0.002925, 0.9811, 0.002925, 0.9811, 0.002925, 0.9811, 0.002923, 0.9811, 0.002925, 0.9811, 0.002923, 0.9811, 0.002923, 0.9811, 0.002925, 0.9811, 0.002925, 0.9811, 0.002925, 0.9811, 0.002925, 0.9811, 0.002925, 0.9811, 0.002925, 0.9811, 0.002925, 0.9811, 0.002925, 0.9811, 0.002925, 0.9811, 0.002922, 0.9811, 0.002925, 0.9811, 0.002925, 0.9811, 0.002922, 0.9811, 0.0, 0.0, 0.0, 0.0, 0.0, 0.0, 0.0, 0.0, 0.0, 0.0, 0.0, 0.0, 0.0, 0.0, 0.0, 0.0, 0.0, 0.0, 0.0, 0.0, 0.0, 0.0, 0.0, 0.0, 0.0, 0.0, 0.0, 0.0, 0.0, 0.0, 0.0, 0.0, 0.0, 0.0, 0.0, 0.0, 0.0, 0.0, 0.0, 0.0, 0.0, 0.0, 0.0, 0.0, 0.0, 0.0, 0.0, 0.0, 0.0, 0.0, 0.0, 0.0, 0.0, 0.0, 0.0, 0.0, 0.0, 0.0, 0.0, 0.0, 0.0, 0.0, 0.0, 0.0, 0.0, 0.0, 0.0, 0.0, 0.0, 0.0, 0.0, 0.0, 0.0, 0.0, 0.0, 0.0, 0.0, 0.0, 0.0, 0.0, 0.0, 0.0, 0.0, 0.0, 0.0, 0.0, 0.0, 0.0, 0.0, 0.0, 0.0, 0.0, 0.0, 0.0, 0.0, 0.0, 0.0, 0.0, 0.0, 0.0, 0.0, 0.0, 0.0, 0.0, 0.0, 0.0, 0.0, 0.0, 0.0, 0.0, 0.0, 0.0, 0.0, 0.0, 0.0, 0.0, 0.0, 0.0, 0.0, 0.0, 0.0, 0.0, 0.0, 0.0, 0.0, 0.0, 0.0, 0.0, 0.0, 0.0, 0.0, 0.0, 0.0, 0.0, 0.0, 0.0, 0.0, 0.0, 0.0, 0.0, 0.0, 0.0, 0.0, 0.0, 0.0, 0.0, 0.0, 0.0, 0.0, 0.0, 0.0, 0.0, 0.0, 0.0, 0.0, 0.0, 0.0, 0.0, 0.0, 0.0, 0.0, 0.0, 0.0, 0.0, 0.0, 0.0, 0.0, 0.0, 0.0, 0.0, 0.0, 0.0, 0.0, 0.0, 0.0, 0.0, 0.0, 0.0, 0.0, 0.0, 0.0, 0.0, 0.0, 0.0, 0.0, 0.0, 0.0, 0.0, 0.0, 0.0, 0.0, 0.0, 0.0, 0.0, 0.0, 0.0, 0.0, 0.0, 0.0, 0.0, 0.0, 0.0, 0.0, 0.0, 0.0, 0.0, 0.0, 0.0, 0.0, 0.0, 0.0, 0.0, 0.0, 0.0, 0.0, 0.0, 0.0, 0.0, 0.0, 0.0, 0.0, 0.0, 0.0, 0.0, 0.0, 0.0, 0.0, 0.0, 0.0, 0.0, 0.0, 0.0, 0.0, 0.0, 0.0, 0.0, 0.0, 0.0, 0.0, 0.0, 0.0, 0.0, 0.0, 0.0, 0.0, 0.0, 0.0, 0.0, 0.0, 0.0, 0.0, 0.0, 0.0, 0.0, 0.0, 0.0, 0.0, 0.0, 0.0, 0.0, 0.0, 0.0, 0.0, 0.0, 0.0, 0.0, 0.0, 0.0, 0.0, 0.0, 0.0, 0.0, 0.0, 0.0, 0.0, 0.0, 0.0, 0.0, 0.0, 0.0, 0.0, 0.0, 0.0, 0.0, 0.0, 0.0, 0.0, 0.0])
me_sphere_001.materials.append(mat_material)
me_sphere_001.use_remesh_fix_poles = True
me_sphere_001.use_remesh_preserve_attributes = False
me_sphere_001.update()

# ---- objects
ob_ball = bpy.data.objects.new('ball', me_sphere)
ob_ball_lights = bpy.data.objects.new('ball_lights', me_sphere_001)

# ---- transforms, parenting, visibility, modifiers, constraints
ob_ball.location = (0.0, 0.0, 0.0)
_m = ob_ball.modifiers.new('Mirror', 'MIRROR')
_m.use_axis = (True, True, True)
_m.use_clip = True
_m = ob_ball.modifiers.new('EdgeSplit', 'EDGE_SPLIT')
_m.use_edge_angle = False
ob_ball_lights.location = (0.0, 0.0, 0.0)
_m = ob_ball_lights.modifiers.new('Mirror', 'MIRROR')
_m.use_axis = (False, False, False)
_m = ob_ball_lights.modifiers.new('EdgeSplit', 'EDGE_SPLIT')
_m.use_edge_angle = False

# ---- collection membership
col_collection.objects.link(ob_ball)
col_collection.objects.link(ob_ball_lights)

# ---- scene / render settings (as saved in the file)
scene.frame_start = 1; scene.frame_end = 250; scene.frame_set(0)
scene.render.engine = 'BLENDER_EEVEE_NEXT'
scene.cycles.use_denoising = False
scene.cycles.samples = 128
scene.cycles.sampling_pattern = 'TABULATED_SOBOL'
scene.cycles.use_adaptive_sampling = False
scene.cycles.use_light_tree = False
scene.view_settings.view_transform = 'Filmic'
bpy.context.view_layer.update()

# ---- added for rendering (the .blend has no active camera and no usable light): camera, sun
cam_auto = bpy.data.cameras.new('AutoCamera')
cam_auto.lens = 50.0
cam_auto.sensor_width = 36.0
cam_auto.clip_end = 1000.0
ob_auto_camera = bpy.data.objects.new('AutoCamera', cam_auto)
scene.collection.objects.link(ob_auto_camera)
ob_auto_camera.location = (9.67986, -11.6158, 7.74389)
ob_auto_camera.rotation_euler = (1.09748, -7.21219e-08, 0.694738)
scene.camera = ob_auto_camera
light_auto_sun = bpy.data.lights.new('AutoSun', 'SUN')
light_auto_sun.energy = 3.0
light_auto_sun.angle = 0.0523599
ob_auto_sun = bpy.data.objects.new('AutoSun', light_auto_sun)
scene.collection.objects.link(ob_auto_sun)
ob_auto_sun.rotation_euler = (0.872665, 0.174533, 0.523599)
bpy.context.view_layer.update()
